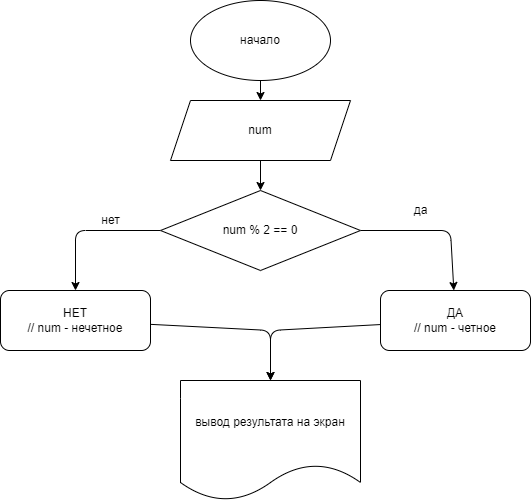

The diagram above was exported from draw.io. Its source (the exported page's mxGraphModel, read from the mxfile embedded in the PNG):
<mxGraphModel dx="1183" dy="548" grid="1" gridSize="10" guides="1" tooltips="1" connect="1" arrows="1" fold="1" page="1" pageScale="1" pageWidth="827" pageHeight="1169" math="0" shadow="0">
  <root>
    <mxCell id="0" />
    <mxCell id="1" parent="0" />
    <mxCell id="4" value="" style="edgeStyle=none;html=1;" edge="1" parent="1" source="2" target="3">
      <mxGeometry relative="1" as="geometry" />
    </mxCell>
    <mxCell id="2" value="начало" style="ellipse;whiteSpace=wrap;html=1;" vertex="1" parent="1">
      <mxGeometry x="340" y="30" width="140" height="80" as="geometry" />
    </mxCell>
    <mxCell id="6" value="" style="edgeStyle=none;html=1;" edge="1" parent="1" source="3" target="5">
      <mxGeometry relative="1" as="geometry" />
    </mxCell>
    <mxCell id="3" value="num" style="shape=parallelogram;perimeter=parallelogramPerimeter;whiteSpace=wrap;html=1;fixedSize=1;" vertex="1" parent="1">
      <mxGeometry x="320" y="130" width="180" height="60" as="geometry" />
    </mxCell>
    <mxCell id="8" value="" style="edgeStyle=none;html=1;" edge="1" parent="1" source="5" target="7">
      <mxGeometry relative="1" as="geometry">
        <Array as="points">
          <mxPoint x="600" y="260" />
        </Array>
      </mxGeometry>
    </mxCell>
    <mxCell id="10" value="" style="edgeStyle=none;html=1;" edge="1" parent="1" source="5" target="9">
      <mxGeometry relative="1" as="geometry">
        <Array as="points">
          <mxPoint x="225" y="260" />
        </Array>
      </mxGeometry>
    </mxCell>
    <mxCell id="5" value="num % 2 == 0" style="rhombus;whiteSpace=wrap;html=1;" vertex="1" parent="1">
      <mxGeometry x="310" y="220" width="200" height="80" as="geometry" />
    </mxCell>
    <mxCell id="16" style="edgeStyle=none;html=1;" edge="1" parent="1" source="7" target="14">
      <mxGeometry relative="1" as="geometry">
        <Array as="points">
          <mxPoint x="420" y="360" />
        </Array>
      </mxGeometry>
    </mxCell>
    <mxCell id="7" value="ДА&lt;br&gt;// num - четное" style="rounded=1;whiteSpace=wrap;html=1;" vertex="1" parent="1">
      <mxGeometry x="530" y="320" width="150" height="60" as="geometry" />
    </mxCell>
    <mxCell id="15" value="" style="edgeStyle=none;html=1;" edge="1" parent="1" source="9" target="14">
      <mxGeometry relative="1" as="geometry">
        <Array as="points">
          <mxPoint x="420" y="360" />
        </Array>
      </mxGeometry>
    </mxCell>
    <mxCell id="9" value="НЕТ&lt;br&gt;// num - нечетное" style="rounded=1;whiteSpace=wrap;html=1;" vertex="1" parent="1">
      <mxGeometry x="150" y="320" width="150" height="60" as="geometry" />
    </mxCell>
    <mxCell id="12" value="да" style="text;html=1;align=center;verticalAlign=middle;resizable=0;points=[];autosize=1;strokeColor=none;fillColor=none;" vertex="1" parent="1">
      <mxGeometry x="555" y="230" width="30" height="20" as="geometry" />
    </mxCell>
    <mxCell id="13" value="нет" style="text;html=1;align=center;verticalAlign=middle;resizable=0;points=[];autosize=1;strokeColor=none;fillColor=none;" vertex="1" parent="1">
      <mxGeometry x="245" y="240" width="30" height="20" as="geometry" />
    </mxCell>
    <mxCell id="14" value="вывод результата на экран" style="shape=document;whiteSpace=wrap;html=1;boundedLbl=1;rounded=1;" vertex="1" parent="1">
      <mxGeometry x="330" y="410" width="180" height="120" as="geometry" />
    </mxCell>
  </root>
</mxGraphModel>